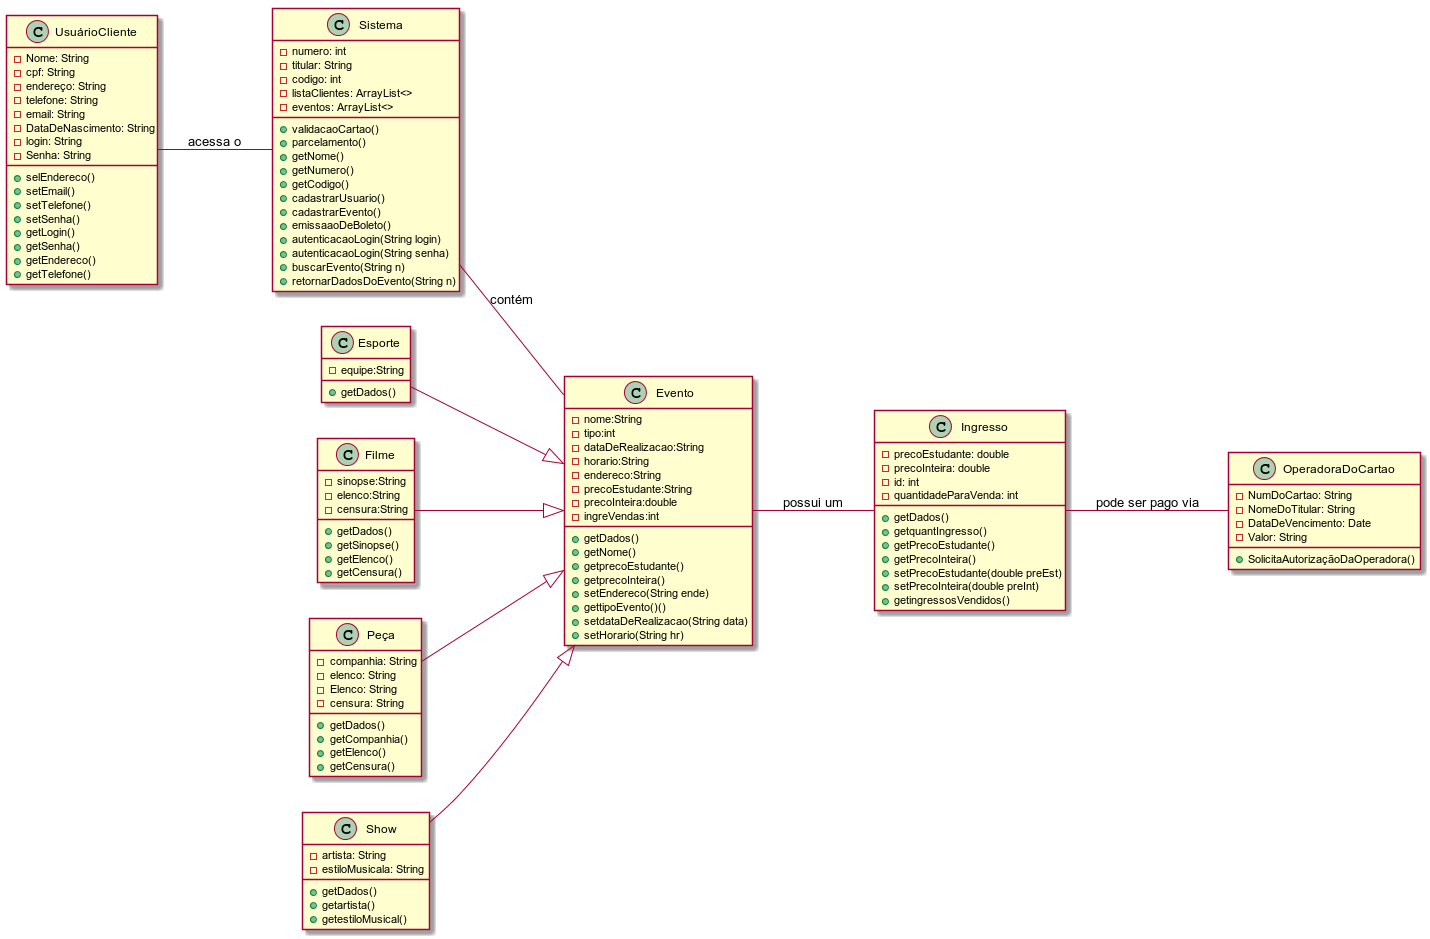

The diagram above was rendered by PlantUML. Its source (embedded in the PNG):
@startuml
skinparam packegeStyle rectangle
left to right direction

'-------------------------------------------------------------------------------
'Classes
'-------------------------------------------------------------------------------
abstract class UsuárioCliente
abstract class Sistema
abstract class Ingresso
abstract class Evento
abstract class Esporte
abstract class Filme
abstract class Peça
abstract class Show
abstract class OperadoraDoCartao


'-------------------------------------------------------------------------------
'Atributos das classes
'-------------------------------------------------------------------------------

class UsuárioCliente {
-Nome: String
-cpf: String
-endereço: String
-telefone: String
-email: String
-DataDeNascimento: String
-login: String
-Senha: String

+selEndereco()
+setEmail()
+setTelefone()
+setSenha()
+getLogin()
+getSenha()
+getEndereco()
+getTelefone()
}
'-------------------------------------------------------------------------------

class Ingresso {
-precoEstudante: double
-precoInteira: double
-id: int
-quantidadeParaVenda: int

+getDados()
+getquantIngresso()
+getPrecoEstudante()
+getPrecoInteira()
+setPrecoEstudante(double preEst)
+setPrecoInteira(double preInt)
+getingressosVendidos()
}
'-------------------------------------------------------------------------------

class Evento {
-nome:String
-tipo:int
-dataDeRealizacao:String
-horario:String
-endereco:String
-precoEstudante:String
-precoInteira:double
-ingreVendas:int

+getDados()
+getNome()
+getprecoEstudante()
+getprecoInteira()
+setEndereco(String ende)
+gettipoEvento()()
+ setdataDeRealizacao(String data)
+setHorario(String hr)
}
'-------------------------------------------------------------------------------

class Esporte {
-equipe:String

+getDados()
}
'-------------------------------------------------------------------------------

class Filme {
-sinopse:String
-elenco:String
-censura:String


+getDados()
+getSinopse()
+getElenco()
+getCensura()
}
'-------------------------------------------------------------------------------

class Peça {
-companhia: String
-elenco: String
-Elenco: String
-censura: String

+getDados()
+getCompanhia()
+getElenco()
+getCensura()
}
'-------------------------------------------------------------------------------

class Show {
-artista: String
-estiloMusicala: String


+getDados()
+getartista()
+getestiloMusical()
}
'-------------------------------------------------------------------------------

class OperadoraDoCartao{
-NumDoCartao: String
-NomeDoTitular: String
-DataDeVencimento: Date
-Valor: String


+SolicitaAutorizaçãoDaOperadora()
}
'-------------------------------------------------------------------------------

class Sistema{
-numero: int
-titular: String
-codigo: int

+validacaoCartao()
+ parcelamento()
+getNome()
+getNumero()
+getCodigo()

}
'-------------------------------------------------------------------------------

class Sistema{
-listaClientes: ArrayList<>
-eventos: ArrayList<>

+cadastrarUsuario()
+cadastrarEvento()
+emissaaoDeBoleto()
+autenticacaoLogin(String login)
+autenticacaoLogin(String senha)
+buscarEvento(String n)
+retornarDadosDoEvento(String n)
}


'-------------------------------------------------------------------------------
'Relacionamentos
'-------------------------------------------------------------------------------
UsuárioCliente -- Sistema: acessa o
Evento -- Ingresso : possui um
Sistema -- Evento : contém
Esporte --|> Evento
Filme --|> Evento
Show --|> Evento
Peça --|> Evento
Ingresso -- OperadoraDoCartao : pode ser pago via


@enduml